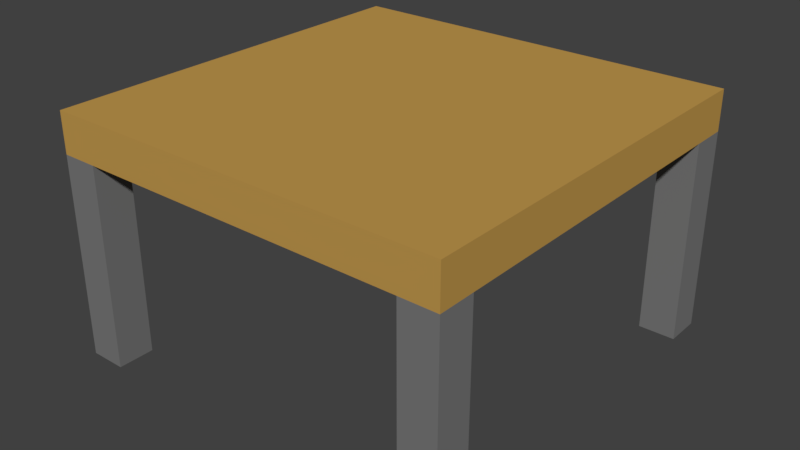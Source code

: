 # Source: Desk.blend  (saved by Blender 2.77.0; exported with 4.5.12 LTS)
import bpy
from mathutils import Matrix  # noqa: F401  (used for matrix-valued properties, if any)

bpy.ops.wm.read_factory_settings(use_empty=True)
scene = bpy.context.scene
scene.name = 'Scene'

# ---- collections
col_collection_1 = bpy.data.collections.new('Collection 1'); scene.collection.children.link(col_collection_1)

# ---- materials (node trees are filled in below, after node groups)
mat_banco = bpy.data.materials.new('Banco')
mat_banco.alpha_threshold = 0.0
mat_banco.use_transparent_shadow = False
mat_banco.diffuse_color = (0.5382, 0.3167, 0.07614, 1.0)
mat_banco.roughness = 0.5
mat_banco.specular_intensity = 0.0
mat_gamba = bpy.data.materials.new('Gamba')
mat_gamba.alpha_threshold = 0.0
mat_gamba.use_transparent_shadow = False
mat_gamba.diffuse_color = (0.1902, 0.1902, 0.1902, 1.0)
mat_gamba.roughness = 0.5
mat_gamba.specular_intensity = 0.0

# ---- material node trees

# ---- world
world_world = bpy.data.worlds.new('World'); scene.world = world_world
world_world.color = (0.05088, 0.05088, 0.05088)
world_world.use_sun_shadow = False
world_world.sun_shadow_jitter_overblur = 0.0
world_world.cycles.sampling_method = 'MANUAL'
world_world.light_settings.ao_factor = 0.1

# ---- meshes
me_cube_003 = bpy.data.meshes.new('Cube.003')
me_cube_003.from_pydata([(-1.0, -1.0, 10.0), (-1.0, -1.0, 12.0), (-1.0, 1.0, 10.0), (-1.0, 1.0, 12.0), (1.0, -1.0, 10.0), (1.0, -1.0, 12.0), (1.0, 1.0, 10.0), (1.0, 1.0, 12.0), (-1.0, 0.8182, 10.0), (-1.0, -0.8182, 10.0), (0.8182, 1.0, 10.0), (-0.8182, 1.0, 10.0), (1.0, -0.8182, 10.0), (1.0, 0.8182, 10.0), (-0.8182, -1.0, 10.0), (0.8182, -1.0, 10.0), (-0.8182, -0.8182, 10.0), (0.8182, -0.8182, 10.0), (-0.8182, 0.8182, 10.0), (0.8182, 0.8182, 10.0)], [], [(1, 3, 2, 8, 9, 0), (3, 7, 6, 10, 11, 2), (7, 5, 4, 12, 13, 6), (5, 1, 0, 14, 15, 4), (5, 7, 3, 1), (18, 11, 10, 19), (17, 19, 13, 12), (14, 16, 17, 15), (9, 8, 18, 16), (16, 18, 19, 17)])
me_cube_003.materials.append(mat_banco)
me_cube_003.use_remesh_preserve_volume = False
me_cube_003.use_remesh_preserve_attributes = False
me_cube_003.use_mirror_vertex_groups = False
me_cube_003.update()
me_cube_024 = bpy.data.meshes.new('Cube.024')
me_cube_024.from_pydata([(-1.0, -1.0, 10.0), (-1.0, 1.0, 10.0), (1.0, -1.0, 10.0), (1.0, 1.0, 10.0), (-1.0, 0.8182, 10.0), (-1.0, -0.8182, 10.0), (0.8182, 1.0, 10.0), (-0.8182, 1.0, 10.0), (1.0, -0.8182, 10.0), (1.0, 0.8182, 10.0), (-0.8182, -1.0, 10.0), (0.8182, -1.0, 10.0), (-0.8182, -0.8182, 10.0), (0.8182, -0.8182, 10.0), (-0.8182, 0.8182, 10.0), (0.8182, 0.8182, 10.0), (-1.0, -0.8182, 1.907e-06), (-1.0, -1.0, 1.907e-06), (-0.8182, 1.0, 1.907e-06), (-1.0, 1.0, 1.907e-06), (1.0, 0.8182, 1.907e-06), (1.0, 1.0, 1.907e-06), (0.8182, -1.0, 1.907e-06), (1.0, -1.0, 1.907e-06), (-1.0, 0.8182, 1.907e-06), (0.8182, 1.0, 1.907e-06), (1.0, -0.8182, 1.907e-06), (-0.8182, -1.0, 1.907e-06), (0.8182, -0.8182, 1.907e-06), (-0.8182, -0.8182, 1.907e-06), (0.8182, 0.8182, 1.907e-06), (-0.8182, 0.8182, 1.907e-06)], [], [(6, 3, 21, 25), (15, 6, 25, 30), (1, 7, 18, 19), (7, 14, 31, 18), (12, 10, 27, 29), (13, 8, 26, 28), (11, 13, 28, 22), (5, 12, 29, 16), (3, 9, 20, 21), (8, 2, 23, 26), (0, 5, 16, 17), (2, 11, 22, 23), (9, 15, 30, 20), (4, 1, 19, 24), (14, 4, 24, 31), (10, 0, 17, 27), (17, 16, 29, 27), (18, 31, 24, 19), (20, 30, 25, 21), (23, 22, 28, 26)])
me_cube_024.materials.append(mat_gamba)
me_cube_024.use_remesh_preserve_volume = False
me_cube_024.use_remesh_preserve_attributes = False
me_cube_024.use_mirror_vertex_groups = False
me_cube_024.update()

# ---- objects
ob_cube_030 = bpy.data.objects.new('Cube.030', me_cube_003)
ob_cube_013 = bpy.data.objects.new('Cube.013', me_cube_024)

# ---- transforms, parenting, visibility, modifiers, constraints
ob_cube_030.location = (0.783, -0.7294, 0.4799)
ob_cube_030.scale = (0.6188, 0.6188, 0.06188)
ob_cube_030.lineart.crease_threshold = 0.0
ob_cube_013.location = (0.783, -0.7294, 0.4799)
ob_cube_013.scale = (0.6188, 0.6188, 0.06188)
ob_cube_013.lineart.crease_threshold = 0.0

# ---- collection membership
col_collection_1.objects.link(ob_cube_030)
col_collection_1.objects.link(ob_cube_013)

# ---- scene / render settings (as saved in the file)
scene.frame_start = 1; scene.frame_end = 250; scene.frame_set(0)
scene.render.engine = 'BLENDER_EEVEE_NEXT'
scene.render.resolution_percentage = 50
scene.render.dither_intensity = 0.0
scene.cycles.use_denoising = False
scene.cycles.samples = 128
scene.cycles.sampling_pattern = 'TABULATED_SOBOL'
scene.cycles.light_sampling_threshold = 0.0
scene.cycles.use_adaptive_sampling = False
scene.cycles.use_light_tree = False
scene.cycles.blur_glossy = 0.0
scene.cycles.sample_clamp_indirect = 0.0
scene.view_settings.view_transform = 'Standard'
bpy.context.view_layer.update()

# ---- added for rendering (the .blend has no active camera and no usable light): camera, sun
cam_auto = bpy.data.cameras.new('AutoCamera')
cam_auto.lens = 50.0
cam_auto.sensor_width = 36.0
cam_auto.clip_end = 1000.0
ob_auto_camera = bpy.data.objects.new('AutoCamera', cam_auto)
scene.collection.objects.link(ob_auto_camera)
ob_auto_camera.location = (2.54199, -2.84023, 2.25839)
ob_auto_camera.rotation_euler = (1.09748, -7.21219e-08, 0.694738)
scene.camera = ob_auto_camera
light_auto_sun = bpy.data.lights.new('AutoSun', 'SUN')
light_auto_sun.energy = 3.0
light_auto_sun.angle = 0.0523599
ob_auto_sun = bpy.data.objects.new('AutoSun', light_auto_sun)
scene.collection.objects.link(ob_auto_sun)
ob_auto_sun.rotation_euler = (0.872665, 0.174533, 0.523599)
bpy.context.view_layer.update()
